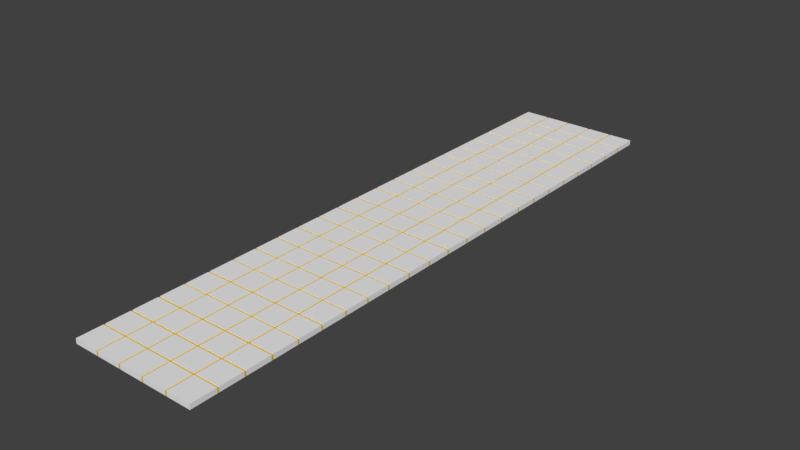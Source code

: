 # Source: DECKE_08.blend  (saved by Blender 2.79.0; exported with 4.5.12 LTS)
import bpy
from mathutils import Matrix  # noqa: F401  (used for matrix-valued properties, if any)

bpy.ops.wm.read_factory_settings(use_empty=True)
scene = bpy.context.scene
scene.name = 'Scene'

# ---- collections
col_collection_7 = bpy.data.collections.new('Collection 7'); scene.collection.children.link(col_collection_7)

# ---- materials (node trees are filled in below, after node groups)
mat_material_009 = bpy.data.materials.new('Material.009')
mat_material_009.alpha_threshold = 0.0
mat_material_009.use_transparent_shadow = False
mat_material_009.diffuse_color = (0.855, 0.855, 0.855, 1.0)
mat_material_009.roughness = 0.5
mat_material_013 = bpy.data.materials.new('Material.013')
mat_material_013.alpha_threshold = 0.0
mat_material_013.use_transparent_shadow = False
mat_material_013.diffuse_color = (0.8, 0.5212, 0.02709, 1.0)
mat_material_013.roughness = 0.5

# ---- material node trees

# ---- world
world_world = bpy.data.worlds.new('World'); scene.world = world_world
world_world.color = (0.05088, 0.05088, 0.05088)
world_world.use_sun_shadow = False
world_world.sun_shadow_jitter_overblur = 0.0
world_world.cycles.sampling_method = 'MANUAL'

# ---- meshes
me_plane_032 = bpy.data.meshes.new('Plane.032')
me_plane_032.from_pydata([(-0.1314, 1.578, 0.0), (-0.4172, 1.304, 0.0), (-0.7217, -1.0, 0.0), (-0.436, -1.0, 0.0), (0.4212, -1.0, 0.0), (-0.436, 1.0, 0.0), (-1.0, 0.7254, 0.0), (-1.0, 0.4397, 0.0), (-1.0, 0.1539, 0.0), (-1.0, -0.1318, 0.0), (-1.0, -0.4175, 0.0), (-1.0, -0.7032, 0.0), (-0.4172, 1.018, 0.0), (-0.4172, 1.578, 0.0), (-0.7029, 1.304, 0.0), (-0.7029, 1.018, 0.0), (-0.7029, 1.578, 0.0), (-0.7217, -0.7032, 0.0), (-0.7217, -0.4175, 0.0), (-0.7217, -0.1318, 0.0), (-0.7217, 0.1539, 0.0), (-0.7217, 0.4397, 0.0), (-0.7217, 0.7254, 0.0), (-0.436, -0.7032, 0.0), (-0.436, -0.4175, 0.0), (-0.436, -0.1318, 0.0), (-0.436, 0.1539, 0.0), (-0.436, 0.4397, 0.0), (-0.436, 0.7254, 0.0), (-0.1502, -0.7032, 0.0), (-0.1502, -0.4175, 0.0), (-0.1502, -0.1318, 0.0), (-0.1502, 0.1539, 0.0), (-0.1502, 0.4397, 0.0), (-0.1502, 0.7254, 0.0), (0.1355, -0.7032, 0.0), (0.1355, -0.4175, 0.0), (0.1355, -0.1318, 0.0), (0.1355, 0.1539, 0.0), (0.1355, 0.4397, 0.0), (0.1355, 0.7254, 0.0), (0.4212, -0.7032, 0.0), (0.4212, -0.4175, 0.0), (0.4212, -0.1318, 0.0), (0.4212, 0.1539, 0.0), (0.4212, 0.4397, 0.0), (0.4212, 0.7254, 0.0), (-0.7029, -1.0, 0.0), (-0.7029, 1.0, 0.0), (-0.7029, -0.7032, 0.0), (-0.7029, -0.4175, 0.0), (-0.7029, -0.1318, 0.0), (-0.7029, 0.1539, 0.0), (-0.7029, 0.4397, 0.0), (-0.7029, 0.7254, 0.0), (-0.4172, 1.0, 0.0), (-0.4172, -0.7032, 0.0), (-0.4172, -0.4175, 0.0), (-0.4172, -0.1318, 0.0), (-0.4172, 0.1539, 0.0), (-0.4172, 0.4397, 0.0), (-0.4172, 0.7254, 0.0), (-0.1314, 1.0, 0.0), (-0.1314, -0.7032, 0.0), (-0.1314, -0.4175, 0.0), (-0.1314, -0.1318, 0.0), (-0.1314, 0.1539, 0.0), (-0.1314, 0.4397, 0.0), (-0.1314, 0.7254, 0.0), (0.1543, -1.0, 0.0), (0.1543, -0.7032, 0.0), (0.1543, -0.4175, 0.0), (0.1543, -0.1318, 0.0), (0.1543, 0.1539, 0.0), (0.1543, 0.4397, 0.0), (0.1543, 0.7254, 0.0), (-1.0, 0.7065, 0.0), (-0.7217, 0.7065, 0.0), (-0.436, 0.7065, 0.0), (-0.1502, 0.7065, 0.0), (0.1355, 0.7065, 0.0), (0.4212, 0.7065, 0.0), (-0.7029, 0.7065, 0.0), (-0.4172, 0.7065, 0.0), (-0.1314, 0.7065, 0.0), (0.1543, 0.7065, 0.0), (-1.0, 0.4209, 0.0), (-0.7217, 0.4209, 0.0), (-0.436, 0.4209, 0.0), (-0.1502, 0.4209, 0.0), (0.1355, 0.4209, 0.0), (0.4212, 0.4209, 0.0), (-0.7029, 0.4209, 0.0), (-0.4172, 0.4209, 0.0), (-0.1314, 0.4209, 0.0), (0.1543, 0.4209, 0.0), (-1.0, 0.1351, 0.0), (0.4212, 1.304, 0.0), (-0.7217, 0.1351, 0.0), (-0.436, 0.1351, 0.0), (-0.1502, 0.1351, 0.0), (0.1355, 0.1351, 0.0), (0.4212, 0.1351, 0.0), (-0.7029, 0.1351, 0.0), (-0.4172, 0.1351, 0.0), (-0.1314, 0.1351, 0.0), (0.1543, 0.1351, 0.0), (-1.0, -0.1506, 0.0), (-0.7217, -0.1506, 0.0), (-0.436, -0.1506, 0.0), (-0.1502, -0.1506, 0.0), (0.1355, -0.1506, 0.0), (0.4212, -0.1506, 0.0), (-0.7029, -0.1506, 0.0), (-0.4172, -0.1506, 0.0), (-0.1314, -0.1506, 0.0), (0.1543, -0.1506, 0.0), (-1.0, -0.4364, 0.0), (0.4212, 1.018, 0.0), (-0.7217, -0.4364, 0.0), (-0.436, -0.4364, 0.0), (-0.1502, -0.4364, 0.0), (0.1355, -0.4364, 0.0), (0.4212, -0.4364, 0.0), (-0.7029, -0.4364, 0.0), (-0.4172, -0.4364, 0.0), (-0.1314, -0.4364, 0.0), (0.1543, -0.4364, 0.0), (-1.0, -0.7218, 0.0), (0.1355, 1.304, 0.0), (-0.7217, -0.7218, 0.0), (-0.436, -0.7218, 0.0), (-0.1502, -0.7218, 0.0), (0.1355, -0.7218, 0.0), (0.4212, -0.7218, 0.0), (-0.7029, -0.7218, 0.0), (-0.4172, -0.7218, 0.0), (-0.1314, -0.7218, 0.0), (0.1543, -0.7218, 0.0), (-1.0, -0.7218, 0.005863), (-1.0, -1.0, 0.005863), (-0.7217, 1.0, 0.005863), (-1.0, 1.0, 0.005863), (-0.7217, -1.0, 0.005863), (-0.7029, -1.0, 0.005863), (-0.436, -1.0, 0.005863), (-0.4172, -1.0, 0.005863), (-0.1502, -1.0, 0.005863), (-0.1314, -1.0, 0.005863), (0.1355, -1.0, 0.005863), (0.1543, -1.0, 0.005863), (0.4212, -1.0, 0.005863), (-0.7217, 0.7254, 0.005863), (-0.436, 0.7254, 0.005863), (-0.436, 1.0, 0.005863), (-0.1502, 0.7254, 0.005863), (-0.1502, 1.0, 0.005863), (0.1355, 0.7254, 0.005863), (0.1355, 1.0, 0.005863), (0.4212, 0.7254, 0.005863), (0.4212, 1.0, 0.005863), (-1.0, 0.7254, 0.005863), (-1.0, 0.7065, 0.005863), (-1.0, 0.4397, 0.005863), (-1.0, 0.4209, 0.005863), (-1.0, 0.1539, 0.005863), (-1.0, 0.1351, 0.005863), (-1.0, -0.1318, 0.005863), (-1.0, -0.1506, 0.005863), (-1.0, -0.4175, 0.005863), (-1.0, -0.4364, 0.005863), (-1.0, -0.7032, 0.005863), (-0.7217, -0.7032, 0.005863), (-0.7217, -0.4175, 0.005863), (-0.7217, -0.1318, 0.005863), (-0.7217, 0.1539, 0.005863), (-0.7217, 0.4397, 0.005863), (-0.7029, 1.0, 0.005863), (-0.436, -0.7032, 0.005863), (-0.7029, -0.7032, 0.005863), (-0.436, -0.4175, 0.005863), (-0.7029, -0.4175, 0.005863), (-0.436, -0.1318, 0.005863), (-0.7029, -0.1318, 0.005863), (-0.436, 0.1539, 0.005863), (-0.7029, 0.1539, 0.005863), (-0.436, 0.4397, 0.005863), (-0.7029, 0.4397, 0.005863), (-0.7029, 0.7254, 0.005863), (-0.4172, 1.0, 0.005863), (-0.1502, -0.7032, 0.005863), (-0.4172, -0.7032, 0.005863), (-0.1502, -0.4175, 0.005863), (-0.4172, -0.4175, 0.005863), (-0.1502, -0.1318, 0.005863), (-0.4172, -0.1318, 0.005863), (-0.1502, 0.1539, 0.005863), (-0.4172, 0.1539, 0.005863), (-0.1502, 0.4397, 0.005863), (-0.4172, 0.4397, 0.005863), (-0.4172, 0.7254, 0.005863), (-0.1314, 1.0, 0.005863), (0.1355, -0.7032, 0.005863), (-0.1314, -0.7032, 0.005863), (0.1355, -0.4175, 0.005863), (-0.1314, -0.4175, 0.005863), (0.1355, -0.1318, 0.005863), (-0.1314, -0.1318, 0.005863), (0.1355, 0.1539, 0.005863), (-0.1314, 0.1539, 0.005863), (0.1355, 0.4397, 0.005863), (-0.1314, 0.4397, 0.005863), (-0.1314, 0.7254, 0.005863), (0.1543, 1.0, 0.005863), (0.4212, -0.7032, 0.005863), (0.1543, -0.7032, 0.005863), (0.4212, -0.4175, 0.005863), (0.1543, -0.4175, 0.005863), (0.4212, -0.1318, 0.005863), (0.1543, -0.1318, 0.005863), (0.4212, 0.1539, 0.005863), (0.1543, 0.1539, 0.005863), (0.4212, 0.4397, 0.005863), (0.1543, 0.4397, 0.005863), (0.1543, 0.7254, 0.005863), (-0.7217, 0.7065, 0.005863), (-0.436, 0.7065, 0.005863), (-0.1502, 0.7065, 0.005863), (0.1355, 0.7065, 0.005863), (0.4212, 0.7065, 0.005863), (-0.7029, 0.7065, 0.005863), (-0.4172, 0.7065, 0.005863), (-0.1314, 0.7065, 0.005863), (0.1543, 0.7065, 0.005863), (-0.7217, 0.4209, 0.005863), (-0.436, 0.4209, 0.005863), (-0.1502, 0.4209, 0.005863), (0.1355, 0.4209, 0.005863), (0.4212, 0.4209, 0.005863), (-0.7029, 0.4209, 0.005863), (-0.4172, 0.4209, 0.005863), (-0.1314, 0.4209, 0.005863), (0.1543, 0.4209, 0.005863), (-0.7217, 0.1351, 0.005863), (-0.436, 0.1351, 0.005863), (-0.1502, 0.1351, 0.005863), (0.1355, 0.1351, 0.005863), (0.4212, 0.1351, 0.005863), (-0.7029, 0.1351, 0.005863), (-0.4172, 0.1351, 0.005863), (-0.1314, 0.1351, 0.005863), (0.1543, 0.1351, 0.005863), (-0.7217, -0.1506, 0.005863), (-0.436, -0.1506, 0.005863), (-0.1502, -0.1506, 0.005863), (0.1355, -0.1506, 0.005863), (0.4212, -0.1506, 0.005863), (-0.7029, -0.1506, 0.005863), (-0.4172, -0.1506, 0.005863), (-0.1314, -0.1506, 0.005863), (0.1543, -0.1506, 0.005863), (-0.7217, -0.4364, 0.005863), (-0.436, -0.4364, 0.005863), (-0.1502, -0.4364, 0.005863), (0.1355, -0.4364, 0.005863), (0.4212, -0.4364, 0.005863), (-0.7029, -0.4364, 0.005863), (-0.4172, -0.4364, 0.005863), (-0.1314, -0.4364, 0.005863), (0.1543, -0.4364, 0.005863), (-0.7217, -0.7218, 0.005863), (-0.436, -0.7218, 0.005863), (-0.1502, -0.7218, 0.005863), (0.1355, -0.7218, 0.005863), (0.4212, -0.7218, 0.005863), (-0.7029, -0.7218, 0.005863), (-0.4172, -0.7218, 0.005863), (-0.1314, -0.7218, 0.005863), (0.1543, -0.7218, 0.005863), (-1.0, -1.0, -0.04841), (0.1355, 1.018, 0.0), (0.4212, -1.0, -0.04841), (-1.0, 0.7254, -0.04841), (-1.0, 0.4397, -0.04841), (-1.0, 0.1539, -0.04841), (-1.0, -0.1318, -0.04841), (-1.0, -0.4175, -0.04841), (-1.0, -0.7032, -0.04841), (-0.436, 1.018, 0.0), (-0.7217, 1.304, 0.0), (-0.7217, 1.018, 0.0), (-1.0, 1.018, 0.0), (-1.0, 1.304, 0.0), (-0.7217, 1.578, 0.0), (-1.0, 0.7065, -0.04841), (-0.436, 1.578, 0.0), (-1.0, 0.4209, -0.04841), (-0.1502, 1.578, 0.0), (-1.0, 0.1351, -0.04841), (0.1355, 1.578, 0.0), (-1.0, -0.1506, -0.04841), (0.4212, 1.578, 0.0), (-1.0, -0.4364, -0.04841), (-1.0, -0.7218, -0.04841), (-1.0, 1.578, 0.0), (-0.1502, 1.304, 0.0), (-0.1502, 1.018, 0.0), (-0.436, 1.304, 0.0), (0.4212, 1.0, -0.04841), (0.4212, 1.285, -0.04841), (0.4212, -0.7218, -0.04841), (0.4212, -0.4364, -0.04841), (-0.1314, 1.018, 0.0), (-0.1314, 1.304, 0.0), (0.1543, 1.578, 0.0), (0.1543, 1.018, 0.0), (0.1543, 1.304, 0.0), (-1.0, 1.285, 0.0), (-0.7217, 1.285, 0.0), (-0.436, 1.285, 0.0), (-0.1502, 1.285, 0.0), (0.1355, 1.285, 0.0), (0.4212, 1.285, 0.0), (-0.7029, 1.285, 0.0), (-0.4172, 1.285, 0.0), (-0.1314, 1.285, 0.0), (0.1543, 1.285, 0.0), (-1.0, 1.0, 0.0), (-0.7217, 1.0, 0.0), (-0.1502, 1.0, 0.0), (0.1355, 1.0, 0.0), (0.4212, 1.0, 0.0), (0.1543, 1.0, 0.0), (-0.7217, 1.578, 0.005863), (-1.0, 1.578, 0.005863), (-0.7217, 1.304, 0.005863), (-0.436, 1.304, 0.005863), (-0.436, 1.578, 0.005863), (-0.1502, 1.304, 0.005863), (-0.1502, 1.578, 0.005863), (0.1355, 1.304, 0.005863), (0.1355, 1.578, 0.005863), (0.4212, 1.304, 0.005863), (0.4212, 1.578, 0.005863), (-1.0, 1.304, 0.005863), (-1.0, 1.285, 0.005863), (-1.0, 1.018, 0.005863), (-0.7217, 1.018, 0.005863), (-0.7029, 1.578, 0.005863), (-0.436, 1.018, 0.005863), (-0.7029, 1.018, 0.005863), (-0.7029, 1.304, 0.005863), (-0.4172, 1.578, 0.005863), (-0.1502, 1.018, 0.005863), (-0.4172, 1.018, 0.005863), (-0.4172, 1.304, 0.005863), (-0.1314, 1.578, 0.005863), (0.1355, 1.018, 0.005863), (-0.1314, 1.018, 0.005863), (-0.1314, 1.304, 0.005863), (0.1543, 1.578, 0.005863), (0.4212, 1.018, 0.005863), (0.1543, 1.018, 0.005863), (0.1543, 1.304, 0.005863), (-0.7217, 1.285, 0.005863), (-0.436, 1.285, 0.005863), (-0.1502, 1.285, 0.005863), (0.1355, 1.285, 0.005863), (0.4212, 1.285, 0.005863), (-0.7029, 1.285, 0.005863), (-0.4172, 1.285, 0.005863), (-0.1314, 1.285, 0.005863), (0.1543, 1.285, 0.005863), (-1.0, 1.578, -0.04841), (0.4212, 1.018, -0.04841), (0.4212, 1.578, -0.04841), (0.1355, 1.578, -0.04841), (-0.1502, 1.578, -0.04841), (-0.436, 1.578, -0.04841), (-0.7217, 1.578, -0.04841), (-1.0, 1.304, -0.04841), (-1.0, 1.018, -0.04841), (-0.7029, 1.578, -0.04841), (-0.4172, 1.578, -0.04841), (-0.1314, 1.578, -0.04841), (0.1543, 1.578, -0.04841), (0.4212, -0.1506, -0.04841), (0.4212, 0.1351, -0.04841), (-1.0, 1.285, -0.04841), (-1.0, 1.0, -0.04841), (0.4212, 1.304, -0.04841), (0.4212, 0.4209, -0.04841), (0.4212, 0.7065, -0.04841), (0.4212, 0.7254, -0.04841), (0.4212, 0.4397, -0.04841), (0.4212, 0.1539, -0.04841), (0.4212, -0.1318, -0.04841), (0.4212, -0.4175, -0.04841), (0.4212, -0.7032, -0.04841), (-1.0, -1.584, 0.0), (-0.7217, -1.584, 0.0), (-0.436, -1.584, 0.0), (-0.1502, -1.584, 0.0), (0.4212, -1.584, 0.0), (-1.0, -1.0, 0.0), (-1.0, -1.287, 0.0), (-0.7217, -1.287, 0.0), (-0.436, -1.287, 0.0), (-0.1502, -1.287, 0.0), (-0.1502, -1.0, 0.0), (0.1355, -1.287, 0.0), (0.1355, -1.0, 0.0), (0.4212, -1.287, 0.0), (-0.7029, -1.584, 0.0), (-0.7029, -1.287, 0.0), (-0.4172, -1.584, 0.0), (-0.4172, -1.287, 0.0), (-0.4172, -1.0, 0.0), (-0.1314, -1.287, 0.0), (-0.1314, -1.0, 0.0), (0.1543, -1.584, 0.0), (0.1543, -1.287, 0.0), (-1.0, -1.02, 0.0), (-0.7217, -1.02, 0.0), (-0.436, -1.02, 0.0), (-0.1502, -1.02, 0.0), (0.1355, -1.02, 0.0), (0.4212, -1.02, 0.0), (-0.7029, -1.02, 0.0), (-0.4172, -1.02, 0.0), (-0.1314, -1.02, 0.0), (0.1543, -1.02, 0.0), (-1.0, -1.306, 0.0), (-0.7217, -1.306, 0.0), (-0.436, -1.306, 0.0), (-0.1502, -1.306, 0.0), (0.1355, -1.306, 0.0), (0.4212, -1.306, 0.0), (-0.7029, -1.306, 0.0), (-0.4172, -1.306, 0.0), (-0.1314, -1.306, 0.0), (0.1543, -1.306, 0.0), (-1.0, -1.306, 0.005863), (-1.0, -1.584, 0.005863), (-0.7217, -1.584, 0.005863), (-0.7029, -1.584, 0.005863), (-0.436, -1.584, 0.005863), (-0.4172, -1.584, 0.005863), (0.1355, -1.584, 0.005863), (0.1543, -1.584, 0.005863), (0.4212, -1.584, 0.005863), (-1.0, -1.02, 0.005863), (-1.0, -1.287, 0.005863), (-0.7217, -1.287, 0.005863), (-0.436, -1.287, 0.005863), (-0.7029, -1.287, 0.005863), (-0.1502, -1.287, 0.005863), (-0.4172, -1.287, 0.005863), (0.1355, -1.287, 0.005863), (-0.1314, -1.287, 0.005863), (0.4212, -1.287, 0.005863), (0.1543, -1.287, 0.005863), (-0.7217, -1.02, 0.005863), (-0.436, -1.02, 0.005863), (-0.1502, -1.02, 0.005863), (0.1355, -1.02, 0.005863), (0.4212, -1.02, 0.005863), (-0.7029, -1.02, 0.005863), (-0.4172, -1.02, 0.005863), (-0.1314, -1.02, 0.005863), (0.1543, -1.02, 0.005863), (-0.7217, -1.306, 0.005863), (-0.436, -1.306, 0.005863), (-0.1502, -1.306, 0.005863), (0.1355, -1.306, 0.005863), (0.4212, -1.306, 0.005863), (-0.7029, -1.306, 0.005863), (-0.4172, -1.306, 0.005863), (-0.1314, -1.306, 0.005863), (0.1543, -1.306, 0.005863), (-1.0, -1.584, -0.04841), (-1.0, -1.287, -0.04841), (-1.0, -1.02, -0.04841), (-1.0, -1.306, -0.04841), (0.4212, -1.306, -0.04841), (0.4212, -1.02, -0.04841), (0.4212, -1.287, -0.04841), (-0.7217, -1.882, 0.0), (-0.436, -1.882, 0.0), (0.4212, -1.882, 0.0), (0.1355, -1.584, 0.0), (-0.7029, -1.882, 0.0), (-0.1314, -1.584, 0.0), (0.1543, -1.882, 0.0), (-1.0, -1.604, 0.0), (-0.7217, -1.604, 0.0), (-0.436, -1.604, 0.0), (-0.1502, -1.604, 0.0), (0.1355, -1.604, 0.0), (0.4212, -1.604, 0.0), (-0.7029, -1.604, 0.0), (-0.4172, -1.604, 0.0), (-0.1314, -1.604, 0.0), (0.1543, -1.604, 0.0), (-1.0, -1.604, 0.005863), (-1.0, -1.882, 0.005863), (-0.7217, -1.882, 0.005863), (-0.7029, -1.882, 0.005863), (-0.436, -1.882, 0.005863), (-0.4172, -1.882, 0.005863), (-0.1502, -1.882, 0.005863), (-0.1314, -1.882, 0.005863), (0.1355, -1.882, 0.005863), (0.1543, -1.882, 0.005863), (0.4212, -1.882, 0.005863), (-0.1502, -1.584, 0.005863), (-0.1314, -1.584, 0.005863), (-0.7217, -1.604, 0.005863), (-0.436, -1.604, 0.005863), (-0.1502, -1.604, 0.005863), (0.1355, -1.604, 0.005863), (0.4212, -1.604, 0.005863), (-0.7029, -1.604, 0.005863), (-0.4172, -1.604, 0.005863), (-0.1314, -1.604, 0.005863), (0.1543, -1.604, 0.005863), (-1.0, -1.882, -0.04841), (0.4212, -1.882, -0.04841), (-1.0, -1.604, -0.04841), (0.4212, -1.604, -0.04841), (0.4212, -1.584, -0.04841), (-1.0, -2.466, 0.0), (-0.7217, -2.466, 0.0), (-0.436, -2.466, 0.0), (-0.1502, -2.466, 0.0), (0.1355, -2.466, 0.0), (0.4212, -2.466, 0.0), (-1.0, -1.882, 0.0), (-1.0, -2.169, 0.0), (-0.7217, -2.169, 0.0), (-0.436, -2.169, 0.0), (-0.1502, -2.169, 0.0), (-0.1502, -1.882, 0.0), (0.1355, -2.169, 0.0), (0.1355, -1.882, 0.0), (0.4212, -2.169, 0.0), (-0.7029, -2.466, 0.0), (-0.7029, -2.169, 0.0), (-0.4172, -2.466, 0.0), (-0.4172, -2.169, 0.0), (-0.4172, -1.882, 0.0), (-0.1314, -2.466, 0.0), (-0.1314, -2.169, 0.0), (-0.1314, -1.882, 0.0), (0.1543, -2.466, 0.0), (0.1543, -2.169, 0.0), (-1.0, -1.903, 0.0), (-0.7217, -1.903, 0.0), (-0.436, -1.903, 0.0), (-0.1502, -1.903, 0.0), (0.1355, -1.903, 0.0), (0.4212, -1.903, 0.0), (-0.7029, -1.903, 0.0), (-0.4172, -1.903, 0.0), (-0.1314, -1.903, 0.0), (0.1543, -1.903, 0.0), (-1.0, -2.188, 0.0), (-0.7217, -2.188, 0.0), (-0.436, -2.188, 0.0), (-0.1502, -2.188, 0.0), (0.1355, -2.188, 0.0), (0.4212, -2.188, 0.0), (-0.7029, -2.188, 0.0), (-0.4172, -2.188, 0.0), (-0.1314, -2.188, 0.0), (0.1543, -2.188, 0.0), (-1.0, -2.188, 0.005863), (-1.0, -2.466, 0.005863), (-0.7217, -2.466, 0.005863), (-0.7029, -2.466, 0.005863), (-0.436, -2.466, 0.005863), (-0.4172, -2.466, 0.005863), (-0.1502, -2.466, 0.005863), (-0.1314, -2.466, 0.005863), (0.1355, -2.466, 0.005863), (0.1543, -2.466, 0.005863), (0.4212, -2.466, 0.005863), (-1.0, -1.903, 0.005863), (-1.0, -2.169, 0.005863), (-0.7217, -2.169, 0.005863), (-0.436, -2.169, 0.005863), (-0.7029, -2.169, 0.005863), (-0.1502, -2.169, 0.005863), (-0.4172, -2.169, 0.005863), (0.1355, -2.169, 0.005863), (-0.1314, -2.169, 0.005863), (0.4212, -2.169, 0.005863), (0.1543, -2.169, 0.005863), (-0.7217, -1.903, 0.005863), (-0.436, -1.903, 0.005863), (-0.1502, -1.903, 0.005863), (0.1355, -1.903, 0.005863), (0.4212, -1.903, 0.005863), (-0.7029, -1.903, 0.005863), (-0.4172, -1.903, 0.005863), (-0.1314, -1.903, 0.005863), (0.1543, -1.903, 0.005863), (-0.7217, -2.188, 0.005863), (-0.436, -2.188, 0.005863), (-0.1502, -2.188, 0.005863), (0.1355, -2.188, 0.005863), (0.4212, -2.188, 0.005863), (-0.7029, -2.188, 0.005863), (-0.4172, -2.188, 0.005863), (-0.1314, -2.188, 0.005863), (0.1543, -2.188, 0.005863), (-1.0, -2.466, -0.04841), (0.4212, -2.466, -0.04841), (-1.0, -2.169, -0.04841), (-1.0, -1.903, -0.04841), (-1.0, -2.188, -0.04841), (0.4212, -2.188, -0.04841), (0.4212, -1.903, -0.04841), (0.4212, -2.169, -0.04841), (-0.7217, -3.621, 0.0), (-0.436, -3.621, 0.0), (0.4212, -3.621, 0.0), (-1.0, -2.752, 0.0), (-1.0, -3.038, 0.0), (-1.0, -3.324, 0.0), (-0.7217, -3.324, 0.0), (-0.7217, -3.038, 0.0), (-0.7217, -2.752, 0.0), (-0.436, -3.324, 0.0), (-0.436, -3.038, 0.0), (-0.436, -2.752, 0.0), (-0.436, -2.467, 0.0), (-0.1502, -3.324, 0.0), (-0.1502, -3.038, 0.0), (-0.1502, -2.752, 0.0), (0.1355, -3.324, 0.0), (0.1355, -3.038, 0.0), (0.1355, -2.752, 0.0), (0.4212, -3.324, 0.0), (0.4212, -3.038, 0.0), (0.4212, -2.752, 0.0), (-0.7029, -3.621, 0.0), (-0.7029, -3.324, 0.0), (-0.7029, -3.038, 0.0), (-0.7029, -2.752, 0.0), (-0.4172, -3.324, 0.0), (-0.4172, -3.038, 0.0), (-0.4172, -2.752, 0.0), (-0.1314, -3.324, 0.0), (-0.1314, -3.038, 0.0), (-0.1314, -2.752, 0.0), (0.1543, -3.621, 0.0), (0.1543, -3.324, 0.0), (0.1543, -3.038, 0.0), (0.1543, -2.752, 0.0), (-1.0, -2.486, 0.0), (-0.7217, -2.486, 0.0), (-0.436, -2.486, 0.0), (-0.1502, -2.486, 0.0), (0.1355, -2.486, 0.0), (0.4212, -2.486, 0.0), (-0.7029, -2.486, 0.0), (-0.4172, -2.486, 0.0), (-0.1314, -2.486, 0.0), (0.1543, -2.486, 0.0), (-1.0, -2.771, 0.0), (-0.7217, -2.771, 0.0), (-0.436, -2.771, 0.0), (-0.1502, -2.771, 0.0), (0.1355, -2.771, 0.0), (0.4212, -2.771, 0.0), (-0.7029, -2.771, 0.0), (-0.4172, -2.771, 0.0), (-0.1314, -2.771, 0.0), (0.1543, -2.771, 0.0), (-1.0, -3.057, 0.0), (-0.7217, -3.057, 0.0), (-0.436, -3.057, 0.0), (-0.1502, -3.057, 0.0), (0.1355, -3.057, 0.0), (0.4212, -3.057, 0.0), (-0.7029, -3.057, 0.0), (-0.4172, -3.057, 0.0), (-0.1314, -3.057, 0.0), (0.1543, -3.057, 0.0), (-1.0, -3.342, 0.0), (-0.7217, -3.342, 0.0), (-0.436, -3.342, 0.0), (-0.1502, -3.342, 0.0), (0.1355, -3.342, 0.0), (0.4212, -3.342, 0.0), (-0.7029, -3.342, 0.0), (-0.4172, -3.342, 0.0), (-0.1314, -3.342, 0.0), (0.1543, -3.342, 0.0), (-1.0, -3.342, 0.005863), (-1.0, -3.621, 0.005863), (-0.7217, -3.621, 0.005863), (-0.7029, -3.621, 0.005863), (-0.436, -3.621, 0.005863), (-0.4172, -3.621, 0.005863), (-0.1502, -3.621, 0.005863), (-0.1314, -3.621, 0.005863), (0.1355, -3.621, 0.005863), (0.1543, -3.621, 0.005863), (0.4212, -3.621, 0.005863), (-1.0, -2.486, 0.005863), (-1.0, -2.752, 0.005863), (-1.0, -2.771, 0.005863), (-1.0, -3.038, 0.005863), (-1.0, -3.057, 0.005863), (-1.0, -3.324, 0.005863), (-0.7217, -3.324, 0.005863), (-0.7217, -3.038, 0.005863), (-0.7217, -2.752, 0.005863), (-0.436, -3.324, 0.005863), (-0.7029, -3.324, 0.005863), (-0.436, -3.038, 0.005863), (-0.7029, -3.038, 0.005863), (-0.436, -2.752, 0.005863), (-0.7029, -2.752, 0.005863), (-0.1502, -3.324, 0.005863), (-0.4172, -3.324, 0.005863), (-0.1502, -3.038, 0.005863), (-0.4172, -3.038, 0.005863), (-0.1502, -2.752, 0.005863), (-0.4172, -2.752, 0.005863), (0.1355, -3.324, 0.005863), (-0.1314, -3.324, 0.005863), (0.1355, -3.038, 0.005863), (-0.1314, -3.038, 0.005863), (0.1355, -2.752, 0.005863), (-0.1314, -2.752, 0.005863), (0.4212, -3.324, 0.005863), (0.1543, -3.324, 0.005863), (0.4212, -3.038, 0.005863), (0.1543, -3.038, 0.005863), (0.4212, -2.752, 0.005863), (0.1543, -2.752, 0.005863), (-0.7217, -2.486, 0.005863), (-0.436, -2.486, 0.005863), (-0.1502, -2.486, 0.005863), (0.1355, -2.486, 0.005863), (0.4212, -2.486, 0.005863), (-0.7029, -2.486, 0.005863), (-0.4172, -2.486, 0.005863), (-0.1314, -2.486, 0.005863), (0.1543, -2.486, 0.005863), (-0.7217, -2.771, 0.005863), (-0.436, -2.771, 0.005863), (-0.1502, -2.771, 0.005863), (0.1355, -2.771, 0.005863), (0.4212, -2.771, 0.005863), (-0.7029, -2.771, 0.005863), (-0.4172, -2.771, 0.005863), (-0.1314, -2.771, 0.005863), (0.1543, -2.771, 0.005863), (-0.7217, -3.057, 0.005863), (-0.436, -3.057, 0.005863), (-0.1502, -3.057, 0.005863), (0.1355, -3.057, 0.005863), (0.4212, -3.057, 0.005863), (-0.7029, -3.057, 0.005863), (-0.4172, -3.057, 0.005863), (-0.1314, -3.057, 0.005863), (0.1543, -3.057, 0.005863), (-0.7217, -3.342, 0.005863), (-0.436, -3.342, 0.005863), (-0.1502, -3.342, 0.005863), (0.1355, -3.342, 0.005863), (0.4212, -3.342, 0.005863), (-0.7029, -3.342, 0.005863), (-0.4172, -3.342, 0.005863), (-0.1314, -3.342, 0.005863), (0.1543, -3.342, 0.005863), (-1.0, -3.621, -0.04841), (0.4212, -3.621, -0.04841), (-1.0, -2.752, -0.04841), (-1.0, -3.038, -0.04841), (-1.0, -3.324, -0.04841), (-1.0, -2.486, -0.04841), (-1.0, -2.771, -0.04841), (-1.0, -3.057, -0.04841), (-1.0, -3.342, -0.04841), (0.4212, -3.342, -0.04841), (0.4212, -3.057, -0.04841), (0.4212, -2.771, -0.04841), (0.4212, -2.486, -0.04841), (0.4212, -2.752, -0.04841), (0.4212, -3.038, -0.04841), (0.4212, -3.324, -0.04841), (-1.0, -4.204, 0.0), (-0.7217, -4.204, 0.0), (-0.436, -4.204, 0.0), (-0.1502, -4.204, 0.0), (0.4212, -4.204, 0.0), (-1.0, -3.621, 0.0), (-1.0, -3.908, 0.0), (-0.7217, -3.908, 0.0), (-0.436, -3.908, 0.0), (-0.1502, -3.908, 0.0), (-0.1502, -3.621, 0.0), (0.1355, -3.908, 0.0), (0.1355, -3.621, 0.0), (0.4212, -3.908, 0.0), (-0.7029, -4.204, 0.0), (-0.7029, -3.908, 0.0), (-0.4172, -4.204, 0.0), (-0.4172, -3.908, 0.0), (-0.4172, -3.621, 0.0), (-0.1314, -3.908, 0.0), (-0.1314, -3.621, 0.0), (0.1543, -4.204, 0.0), (0.1543, -3.908, 0.0), (-1.0, -3.641, 0.0), (-0.7217, -3.641, 0.0), (-0.436, -3.641, 0.0), (-0.1502, -3.641, 0.0), (0.1355, -3.641, 0.0), (0.4212, -3.641, 0.0), (-0.7029, -3.641, 0.0), (-0.4172, -3.641, 0.0), (-0.1314, -3.641, 0.0), (0.1543, -3.641, 0.0), (-1.0, -3.926, 0.0), (-0.7217, -3.926, 0.0), (-0.436, -3.926, 0.0), (-0.1502, -3.926, 0.0), (0.1355, -3.926, 0.0), (0.4212, -3.926, 0.0), (-0.7029, -3.926, 0.0), (-0.4172, -3.926, 0.0), (-0.1314, -3.926, 0.0), (0.1543, -3.926, 0.0), (-1.0, -3.926, 0.005863), (-1.0, -4.204, 0.005863), (-0.7217, -4.204, 0.005863), (-0.7029, -4.204, 0.005863), (-0.436, -4.204, 0.005863), (-0.4172, -4.204, 0.005863), (0.1355, -4.204, 0.005863), (0.1543, -4.204, 0.005863), (0.4212, -4.204, 0.005863), (-1.0, -3.641, 0.005863), (-1.0, -3.908, 0.005863), (-0.7217, -3.908, 0.005863), (-0.436, -3.908, 0.005863), (-0.7029, -3.908, 0.005863), (-0.1502, -3.908, 0.005863), (-0.4172, -3.908, 0.005863), (0.1355, -3.908, 0.005863), (-0.1314, -3.908, 0.005863), (0.4212, -3.908, 0.005863), (0.1543, -3.908, 0.005863), (-0.7217, -3.641, 0.005863), (-0.436, -3.641, 0.005863), (-0.1502, -3.641, 0.005863), (0.1355, -3.641, 0.005863), (0.4212, -3.641, 0.005863), (-0.7029, -3.641, 0.005863), (-0.4172, -3.641, 0.005863), (-0.1314, -3.641, 0.005863), (0.1543, -3.641, 0.005863), (-0.7217, -3.926, 0.005863), (-0.436, -3.926, 0.005863), (-0.1502, -3.926, 0.005863), (0.1355, -3.926, 0.005863), (0.4212, -3.926, 0.005863), (-0.7029, -3.926, 0.005863), (-0.4172, -3.926, 0.005863), (-0.1314, -3.926, 0.005863), (0.1543, -3.926, 0.005863), (-1.0, -4.204, -0.04841), (-1.0, -3.908, -0.04841), (-1.0, -3.641, -0.04841), (-1.0, -3.926, -0.04841), (0.4212, -3.926, -0.04841), (0.4212, -3.641, -0.04841), (0.4212, -3.908, -0.04841), (-0.7217, -4.503, 0.0), (-0.436, -4.503, 0.0), (0.4212, -4.503, 0.0), (0.1355, -4.204, 0.0), (-0.7029, -4.503, 0.0), (-0.1314, -4.204, 0.0), (0.1543, -4.503, 0.0), (-1.0, -4.225, 0.0), (-0.7217, -4.225, 0.0), (-0.436, -4.225, 0.0), (-0.1502, -4.225, 0.0), (0.1355, -4.225, 0.0), (0.4212, -4.225, 0.0), (-0.7029, -4.225, 0.0), (-0.4172, -4.225, 0.0), (-0.1314, -4.225, 0.0), (0.1543, -4.225, 0.0), (-1.0, -4.225, 0.005863), (-1.0, -4.503, 0.005863), (-0.7217, -4.503, 0.005863), (-0.7029, -4.503, 0.005863), (-0.436, -4.503, 0.005863), (-0.4172, -4.503, 0.005863), (-0.1502, -4.503, 0.005863), (-0.1314, -4.503, 0.005863), (0.1355, -4.503, 0.005863), (0.1543, -4.503, 0.005863), (0.4212, -4.503, 0.005863), (-0.1502, -4.204, 0.005863), (-0.1314, -4.204, 0.005863), (-0.7217, -4.225, 0.005863), (-0.436, -4.225, 0.005863), (-0.1502, -4.225, 0.005863), (0.1355, -4.225, 0.005863), (0.4212, -4.225, 0.005863), (-0.7029, -4.225, 0.005863), (-0.4172, -4.225, 0.005863), (-0.1314, -4.225, 0.005863), (0.1543, -4.225, 0.005863), (-1.0, -4.503, -0.04841), (0.4212, -4.503, -0.04841), (-1.0, -4.225, -0.04841), (0.4212, -4.225, -0.04841), (0.4212, -4.204, -0.04841), (-1.0, -5.087, 0.0), (-0.7217, -5.087, 0.0), (-0.436, -5.087, 0.0), (-0.1502, -5.087, 0.0), (0.1355, -5.087, 0.0), (0.4212, -5.087, 0.0), (-1.0, -4.503, 0.0), (-1.0, -4.79, 0.0), (-0.7217, -4.79, 0.0), (-0.436, -4.79, 0.0), (-0.1502, -4.79, 0.0), (-0.1502, -4.503, 0.0), (0.1355, -4.79, 0.0), (0.1355, -4.503, 0.0), (0.4212, -4.79, 0.0), (-0.7029, -5.087, 0.0), (-0.7029, -4.79, 0.0), (-0.4172, -5.087, 0.0), (-0.4172, -4.79, 0.0), (-0.4172, -4.503, 0.0), (-0.1314, -5.087, 0.0), (-0.1314, -4.79, 0.0), (-0.1314, -4.503, 0.0), (0.1543, -5.087, 0.0), (0.1543, -4.79, 0.0), (-1.0, -4.523, 0.0), (-0.7217, -4.523, 0.0), (-0.436, -4.523, 0.0), (-0.1502, -4.523, 0.0), (0.1355, -4.523, 0.0), (0.4212, -4.523, 0.0), (-0.7029, -4.523, 0.0), (-0.4172, -4.523, 0.0), (-0.1314, -4.523, 0.0), (0.1543, -4.523, 0.0), (-1.0, -4.809, 0.0), (-0.7217, -4.809, 0.0), (-0.436, -4.809, 0.0), (-0.1502, -4.809, 0.0), (0.1355, -4.809, 0.0), (0.4212, -4.809, 0.0), (-0.7029, -4.809, 0.0), (-0.4172, -4.809, 0.0), (-0.1314, -4.809, 0.0), (0.1543, -4.809, 0.0), (-1.0, -4.809, 0.005863), (-1.0, -5.087, 0.005863), (-0.7217, -5.087, 0.005863), (-0.7029, -5.087, 0.005863), (-0.436, -5.087, 0.005863), (-0.4172, -5.087, 0.005863), (-0.1502, -5.087, 0.005863), (-0.1314, -5.087, 0.005863), (0.1355, -5.087, 0.005863), (0.1543, -5.087, 0.005863), (0.4212, -5.087, 0.005863), (-1.0, -4.523, 0.005863), (-1.0, -4.79, 0.005863), (-0.7217, -4.79, 0.005863), (-0.436, -4.79, 0.005863), (-0.7029, -4.79, 0.005863), (-0.1502, -4.79, 0.005863), (-0.4172, -4.79, 0.005863), (0.1355, -4.79, 0.005863), (-0.1314, -4.79, 0.005863), (0.4212, -4.79, 0.005863), (0.1543, -4.79, 0.005863), (-0.7217, -4.523, 0.005863), (-0.436, -4.523, 0.005863), (-0.1502, -4.523, 0.005863), (0.1355, -4.523, 0.005863), (0.4212, -4.523, 0.005863), (-0.7029, -4.523, 0.005863), (-0.4172, -4.523, 0.005863), (-0.1314, -4.523, 0.005863), (0.1543, -4.523, 0.005863), (-0.7217, -4.809, 0.005863), (-0.436, -4.809, 0.005863), (-0.1502, -4.809, 0.005863), (0.1355, -4.809, 0.005863), (0.4212, -4.809, 0.005863), (-0.7029, -4.809, 0.005863), (-0.4172, -4.809, 0.005863), (-0.1314, -4.809, 0.005863), (0.1543, -4.809, 0.005863), (-1.0, -5.087, -0.04841), (-0.7217, -5.087, -0.04841), (-0.436, -5.087, -0.04841), (-0.1502, -5.087, -0.04841), (0.1355, -5.087, -0.04841), (0.4212, -5.087, -0.04841), (-1.0, -4.79, -0.04841), (-0.7029, -5.087, -0.04841), (-0.4172, -5.087, -0.04841), (-0.1314, -5.087, -0.04841), (0.1543, -5.087, -0.04841), (-1.0, -4.523, -0.04841), (-1.0, -4.809, -0.04841), (0.4212, -4.809, -0.04841), (0.4212, -4.523, -0.04841), (0.4212, -4.79, -0.04841)], [], [(18, 108, 252, 173), (102, 106, 251, 247), (138, 134, 41, 70), (127, 123, 42, 71), (116, 112, 43, 72), (106, 102, 44, 73), (95, 91, 45, 74), (85, 81, 46, 75), (137, 133, 35, 63), (126, 122, 36, 64), (115, 111, 37, 65), (105, 101, 38, 66), (94, 90, 39, 67), (84, 80, 40, 68), (136, 132, 29, 56), (125, 121, 30, 57), (114, 110, 31, 58), (104, 100, 32, 59), (93, 89, 33, 60), (83, 79, 34, 61), (135, 131, 23, 49), (124, 120, 24, 50), (113, 109, 25, 51), (103, 99, 26, 52), (92, 88, 27, 53), (82, 78, 28, 54), (128, 130, 17, 11), (117, 119, 18, 10), (107, 108, 19, 9), (96, 98, 20, 8), (86, 87, 21, 7), (76, 77, 22, 6), (77, 82, 54, 22), (87, 92, 53, 21), (98, 103, 52, 20), (108, 113, 51, 19), (119, 124, 50, 18), (130, 135, 49, 17), (22, 54, 48, 328), (78, 83, 61, 28), (88, 93, 60, 27), (99, 104, 59, 26), (109, 114, 58, 25), (120, 125, 57, 24), (131, 136, 56, 23), (28, 61, 55, 5), (79, 84, 68, 34), (89, 94, 67, 33), (100, 105, 66, 32), (110, 115, 65, 31), (121, 126, 64, 30), (132, 137, 63, 29), (34, 68, 62, 329), (80, 85, 75, 40), (90, 95, 74, 39), (101, 106, 73, 38), (111, 116, 72, 37), (122, 127, 71, 36), (133, 138, 70, 35), (40, 75, 332, 330), (39, 74, 85, 80), (33, 67, 84, 79), (27, 60, 83, 78), (21, 53, 82, 77), (101, 105, 250, 246), (100, 104, 249, 245), (99, 103, 248, 244), (38, 73, 95, 90), (32, 66, 94, 89), (26, 59, 93, 88), (20, 52, 92, 87), (98, 96, 166, 243), (332, 75, 224, 213), (75, 46, 159, 224), (74, 45, 222, 223), (37, 72, 106, 101), (31, 65, 105, 100), (25, 58, 104, 99), (19, 51, 103, 98), (106, 72, 219, 251), (73, 44, 220, 221), (105, 65, 207, 250), (72, 43, 218, 219), (104, 58, 195, 249), (71, 42, 216, 217), (103, 51, 183, 248), (36, 71, 116, 111), (30, 64, 115, 110), (24, 57, 114, 109), (18, 50, 113, 108), (70, 41, 214, 215), (331, 332, 213, 160), (43, 102, 247, 218), (37, 101, 246, 206), (62, 68, 212, 201), (31, 100, 245, 194), (35, 70, 127, 122), (29, 63, 126, 121), (23, 56, 125, 120), (17, 49, 124, 119), (25, 99, 244, 182), (19, 98, 243, 174), (134, 138, 278, 274), (133, 137, 277, 273), (132, 136, 276, 272), (411, 69, 138, 133), (409, 419, 137, 132), (3, 417, 136, 131), (2, 47, 135, 130), (131, 135, 275, 271), (91, 95, 242, 238), (130, 128, 139, 270), (68, 40, 157, 212), (90, 94, 241, 237), (161, 152, 141, 142), (188, 153, 154, 177), (200, 155, 156, 189), (212, 157, 158, 201), (224, 159, 160, 213), (163, 176, 225, 162), (187, 186, 226, 230), (199, 198, 227, 231), (211, 210, 228, 232), (223, 222, 229, 233), (165, 175, 234, 164), (185, 184, 235, 239), (197, 196, 236, 240), (209, 208, 237, 241), (221, 220, 238, 242), (167, 174, 243, 166), (183, 182, 244, 248), (195, 194, 245, 249), (207, 206, 246, 250), (219, 218, 247, 251), (169, 173, 252, 168), (181, 180, 253, 257), (193, 192, 254, 258), (205, 204, 255, 259), (217, 216, 256, 260), (171, 172, 261, 170), (179, 178, 262, 266), (191, 190, 263, 267), (203, 202, 264, 268), (215, 214, 265, 269), (140, 143, 270, 139), (144, 145, 271, 275), (146, 147, 272, 276), (148, 149, 273, 277), (150, 151, 274, 278), (24, 109, 253, 180), (30, 110, 254, 192), (36, 111, 255, 204), (42, 112, 256, 216), (113, 50, 181, 257), (114, 57, 193, 258), (115, 64, 205, 259), (116, 71, 217, 260), (108, 107, 168, 252), (109, 113, 257, 253), (110, 114, 258, 254), (111, 115, 259, 255), (112, 116, 260, 256), (21, 77, 225, 176), (11, 17, 172, 171), (27, 78, 226, 186), (10, 18, 173, 169), (33, 79, 227, 198), (9, 19, 174, 167), (39, 80, 228, 210), (8, 20, 175, 165), (17, 119, 261, 172), (45, 81, 229, 222), (7, 21, 176, 163), (128, 404, 140, 139), (23, 120, 262, 178), (6, 22, 152, 161), (29, 121, 263, 190), (82, 53, 187, 230), (35, 122, 264, 202), (83, 60, 199, 231), (328, 327, 142, 141), (41, 123, 265, 214), (84, 67, 211, 232), (404, 2, 143, 140), (85, 74, 223, 233), (47, 3, 145, 144), (124, 49, 179, 266), (417, 409, 147, 146), (125, 56, 191, 267), (419, 411, 149, 148), (126, 63, 203, 268), (69, 4, 151, 150), (127, 70, 215, 269), (5, 48, 177, 154), (49, 23, 178, 179), (50, 24, 180, 181), (51, 25, 182, 183), (52, 26, 184, 185), (53, 27, 186, 187), (77, 76, 162, 225), (54, 28, 153, 188), (78, 82, 230, 226), (22, 328, 141, 152), (79, 83, 231, 227), (28, 5, 154, 153), (80, 84, 232, 228), (34, 329, 156, 155), (119, 117, 170, 261), (81, 85, 233, 229), (40, 330, 158, 157), (120, 124, 266, 262), (46, 331, 160, 159), (121, 125, 267, 263), (122, 126, 268, 264), (48, 54, 188, 177), (327, 6, 161, 142), (123, 127, 269, 265), (20, 87, 234, 175), (76, 7, 163, 162), (26, 88, 235, 184), (329, 55, 189, 156), (86, 8, 165, 164), (32, 89, 236, 196), (56, 29, 190, 191), (96, 9, 167, 166), (38, 90, 237, 208), (57, 30, 192, 193), (107, 10, 169, 168), (2, 130, 270, 143), (44, 91, 238, 220), (58, 31, 194, 195), (117, 11, 171, 170), (3, 131, 271, 145), (59, 32, 196, 197), (409, 132, 272, 147), (92, 52, 185, 239), (60, 33, 198, 199), (411, 133, 273, 149), (93, 59, 197, 240), (61, 34, 155, 200), (4, 134, 274, 151), (94, 66, 209, 241), (95, 73, 221, 242), (135, 47, 144, 275), (136, 417, 146, 276), (137, 419, 148, 277), (138, 69, 150, 278), (55, 61, 200, 189), (330, 62, 201, 158), (63, 35, 202, 203), (64, 36, 204, 205), (87, 86, 164, 234), (65, 37, 206, 207), (88, 92, 239, 235), (66, 38, 208, 209), (89, 93, 240, 236), (67, 39, 210, 211), (76, 6, 282, 294), (86, 7, 283, 296), (317, 318, 289, 292), (96, 8, 284, 298), (327, 328, 290, 291), (107, 9, 285, 300), (323, 319, 307, 14), (117, 10, 286, 302), (6, 327, 389, 282), (48, 5, 288, 15), (128, 11, 287, 303), (324, 320, 305, 1), (7, 76, 294, 283), (55, 329, 306, 12), (8, 86, 296, 284), (9, 96, 298, 285), (10, 107, 300, 286), (404, 128, 303, 279), (11, 117, 302, 287), (325, 321, 129, 313), (62, 330, 280, 312), (326, 322, 97, 316), (332, 331, 118, 315), (112, 42, 397, 386), (318, 323, 14, 289), (328, 48, 15, 290), (289, 14, 16, 293), (319, 324, 1, 307), (5, 55, 12, 288), (307, 1, 13, 295), (320, 325, 313, 305), (329, 62, 312, 306), (305, 313, 0, 297), (321, 326, 316, 129), (330, 332, 315, 280), (129, 316, 314, 299), (280, 315, 326, 321), (306, 312, 325, 320), (288, 12, 324, 319), (290, 15, 323, 318), (314, 316, 363, 360), (316, 97, 342, 363), (315, 118, 361, 362), (301, 314, 360, 343), (0, 313, 359, 356), (313, 129, 340, 359), (344, 335, 333, 334), (351, 336, 337, 348), (355, 338, 339, 352), (359, 340, 341, 356), (363, 342, 343, 360), (346, 347, 364, 345), (350, 349, 365, 369), (354, 353, 366, 370), (358, 357, 367, 371), (362, 361, 368, 372), (290, 318, 364, 347), (288, 319, 365, 349), (306, 320, 366, 353), (280, 321, 367, 357), (118, 322, 368, 361), (291, 290, 347, 346), (292, 289, 335, 344), (323, 15, 350, 369), (324, 12, 354, 370), (293, 304, 334, 333), (325, 312, 358, 371), (326, 315, 362, 372), (295, 16, 348, 337), (15, 288, 349, 350), (318, 317, 345, 364), (14, 307, 336, 351), (319, 323, 369, 365), (289, 293, 333, 335), (320, 324, 370, 366), (307, 295, 337, 336), (321, 325, 371, 367), (305, 297, 339, 338), (322, 326, 372, 368), (129, 299, 341, 340), (97, 301, 343, 342), (16, 14, 351, 348), (304, 292, 344, 334), (317, 291, 346, 345), (297, 13, 352, 339), (12, 306, 353, 354), (1, 305, 338, 355), (13, 1, 355, 352), (299, 0, 356, 341), (312, 280, 357, 358), (16, 295, 378, 382), (299, 314, 385, 376), (0, 299, 376, 384), (297, 0, 384, 377), (295, 13, 383, 378), (293, 16, 382, 379), (317, 292, 380, 388), (327, 291, 381, 389), (292, 304, 373, 380), (291, 317, 388, 381), (13, 297, 377, 383), (314, 301, 375, 385), (304, 293, 379, 373), (41, 134, 310, 398), (331, 46, 393, 308), (91, 44, 395, 391), (123, 41, 398, 311), (322, 118, 374, 309), (46, 81, 392, 393), (45, 91, 391, 394), (102, 43, 396, 387), (118, 331, 308, 374), (44, 102, 387, 395), (81, 45, 394, 392), (97, 322, 309, 390), (43, 112, 386, 396), (42, 123, 311, 397), (301, 97, 390, 375), (4, 281, 310, 134), (441, 437, 412, 421), (431, 427, 4, 69), (440, 436, 410, 418), (430, 426, 411, 419), (439, 435, 408, 416), (429, 425, 409, 417), (438, 434, 407, 414), (428, 424, 3, 47), (432, 433, 406, 405), (422, 423, 2, 404), (423, 428, 47, 2), (433, 438, 414, 406), (424, 429, 417, 3), (434, 439, 416, 407), (425, 430, 419, 409), (435, 440, 418, 408), (426, 431, 69, 411), (436, 441, 421, 410), (421, 412, 460, 461), (410, 421, 431, 426), (408, 418, 430, 425), (407, 416, 429, 424), (406, 414, 428, 423), (437, 441, 479, 475), (436, 440, 478, 474), (435, 439, 477, 473), (490, 420, 441, 436), (402, 492, 440, 435), (401, 415, 439, 434), (400, 413, 438, 433), (434, 438, 476, 472), (433, 432, 442, 471), (452, 453, 462, 451), (455, 454, 463, 467), (457, 456, 464, 468), (459, 458, 465, 469), (461, 460, 466, 470), (443, 444, 471, 442), (445, 446, 472, 476), (447, 515, 473, 477), (516, 448, 474, 478), (449, 450, 475, 479), (405, 406, 453, 452), (406, 423, 462, 453), (432, 399, 443, 442), (407, 424, 463, 454), (408, 425, 464, 456), (410, 426, 465, 458), (412, 427, 466, 460), (399, 400, 444, 443), (413, 401, 446, 445), (428, 414, 455, 467), (415, 402, 515, 447), (429, 416, 457, 468), (492, 490, 448, 516), (430, 418, 459, 469), (420, 403, 450, 449), (431, 421, 461, 470), (414, 407, 454, 455), (423, 422, 451, 462), (424, 428, 467, 463), (425, 429, 468, 464), (426, 430, 469, 465), (427, 431, 470, 466), (416, 408, 456, 457), (400, 433, 471, 444), (422, 405, 452, 451), (401, 434, 472, 446), (402, 435, 473, 515), (490, 436, 474, 448), (403, 437, 475, 450), (438, 413, 445, 476), (439, 415, 447, 477), (440, 492, 516, 478), (441, 420, 449, 479), (418, 410, 458, 459), (422, 404, 279, 482), (432, 405, 481, 483), (399, 432, 483, 480), (405, 422, 482, 481), (412, 437, 484, 486), (427, 412, 486, 485), (4, 427, 485, 281), (403, 530, 484, 437), (503, 499, 403, 420), (502, 498, 490, 492), (501, 497, 402, 415), (500, 496, 401, 413), (494, 495, 400, 399), (495, 500, 413, 400), (496, 501, 415, 401), (497, 502, 492, 402), (498, 503, 420, 490), (499, 503, 525, 521), (498, 502, 524, 520), (497, 501, 523, 519), (544, 493, 503, 498), (542, 553, 502, 497), (488, 550, 501, 496), (487, 491, 500, 495), (496, 500, 522, 518), (495, 494, 504, 517), (505, 506, 517, 504), (507, 508, 518, 522), (509, 510, 519, 523), (511, 512, 520, 524), (513, 514, 521, 525), (494, 537, 505, 504), (537, 487, 506, 505), (491, 488, 508, 507), (550, 542, 510, 509), (553, 544, 512, 511), (493, 489, 514, 513), (487, 495, 517, 506), (488, 496, 518, 508), (542, 497, 519, 510), (544, 498, 520, 512), (489, 499, 521, 514), (500, 491, 507, 522), (501, 550, 509, 523), (502, 553, 511, 524), (503, 493, 513, 525), (494, 399, 480, 528), (537, 494, 528, 526), (403, 499, 529, 530), (489, 527, 529, 499), (575, 571, 545, 555), (565, 561, 489, 493), (574, 570, 543, 552), (564, 560, 544, 553), (573, 569, 541, 549), (563, 559, 542, 550), (572, 568, 540, 547), (562, 558, 488, 491), (566, 567, 539, 538), (556, 557, 487, 537), (557, 562, 491, 487), (567, 572, 547, 539), (558, 563, 550, 488), (568, 573, 549, 540), (559, 564, 553, 542), (569, 574, 552, 541), (560, 565, 493, 544), (570, 575, 555, 543), (555, 545, 596, 597), (543, 555, 565, 560), (541, 552, 564, 559), (540, 549, 563, 558), (539, 547, 562, 557), (571, 575, 615, 611), (570, 574, 614, 610), (569, 573, 613, 609), (535, 554, 575, 570), (534, 551, 574, 569), (533, 548, 573, 568), (532, 546, 572, 567), (568, 572, 612, 608), (567, 566, 576, 607), (588, 589, 598, 587), (591, 590, 599, 603), (593, 592, 600, 604), (595, 594, 601, 605), (597, 596, 602, 606), (577, 578, 607, 576), (579, 580, 608, 612), (581, 582, 609, 613), (583, 584, 610, 614), (585, 586, 611, 615), (538, 539, 589, 588), (539, 557, 598, 589), (566, 531, 577, 576), (540, 558, 599, 590), (541, 559, 600, 592), (543, 560, 601, 594), (545, 561, 602, 596), (531, 532, 578, 577), (546, 533, 580, 579), (562, 547, 591, 603), (548, 534, 582, 581), (563, 549, 593, 604), (551, 535, 584, 583), (564, 552, 595, 605), (554, 536, 586, 585), (565, 555, 597, 606), (547, 540, 590, 591), (557, 556, 587, 598), (558, 562, 603, 599), (559, 563, 604, 600), (560, 564, 605, 601), (561, 565, 606, 602), (549, 541, 592, 593), (532, 567, 607, 578), (556, 538, 588, 587), (533, 568, 608, 580), (534, 569, 609, 582), (535, 570, 610, 584), (536, 571, 611, 586), (572, 546, 579, 612), (573, 548, 581, 613), (574, 551, 583, 614), (575, 554, 585, 615), (552, 543, 594, 595), (556, 537, 526, 619), (566, 538, 618, 620), (531, 566, 620, 616), (538, 556, 619, 618), (545, 571, 621, 623), (561, 545, 623, 622), (489, 561, 622, 527), (536, 617, 621, 571), (631, 671, 753, 718), (665, 669, 752, 748), (699, 695, 643, 657), (689, 685, 644, 658), (679, 675, 645, 659), (669, 665, 536, 554), (698, 694, 640, 653), (688, 684, 641, 654), (678, 674, 642, 655), (668, 664, 535, 551), (697, 693, 637, 650), (687, 683, 638, 651), (677, 673, 639, 652), (667, 663, 534, 548), (696, 692, 633, 647), (686, 682, 634, 648), (676, 672, 635, 649), (666, 662, 636, 546), (690, 691, 630, 629), (680, 681, 631, 628), (670, 671, 632, 627), (660, 661, 532, 531), (661, 666, 546, 532), (671, 676, 649, 632), (681, 686, 648, 631), (691, 696, 647, 630), (662, 667, 548, 636), (672, 677, 652, 635), (682, 687, 651, 634), (692, 697, 650, 633), (663, 668, 551, 534), (673, 678, 655, 639), (683, 688, 654, 638), (693, 698, 653, 637), (664, 669, 554, 535), (674, 679, 659, 642), (684, 689, 658, 641), (694, 699, 657, 640), (664, 668, 751, 747), (663, 667, 750, 746), (662, 666, 749, 745), (661, 660, 711, 744), (642, 659, 669, 664), (639, 655, 668, 663), (635, 652, 667, 662), (632, 649, 666, 661), (669, 659, 743, 752), (668, 655, 737, 751), (659, 645, 742, 743), (667, 652, 731, 750), (658, 644, 740, 741), (666, 649, 725, 749), (641, 658, 679, 674), (638, 654, 678, 673), (634, 651, 677, 672), (631, 648, 676, 671), (657, 643, 738, 739), (645, 665, 748, 742), (642, 664, 747, 736), (639, 663, 746, 730), (640, 657, 689, 684), (637, 653, 688, 683), (633, 650, 687, 682), (630, 647, 686, 681), (635, 662, 745, 724), (632, 661, 744, 719), (695, 699, 779, 775), (694, 698, 778, 774), (693, 697, 777, 773), (808, 656, 699, 694), (806, 816, 698, 693), (625, 814, 697, 692), (624, 646, 696, 691), (692, 696, 776, 772), (691, 690, 700, 771), (712, 719, 744, 711), (725, 724, 745, 749), (731, 730, 746, 750), (737, 736, 747, 751), (743, 742, 748, 752), (714, 718, 753, 713), (723, 722, 754, 758), (729, 728, 755, 759), (735, 734, 756, 760), (741, 740, 757, 761), (716, 717, 762, 715), (721, 720, 763, 767), (727, 726, 764, 768), (733, 732, 765, 769), (739, 738, 766, 770), (701, 702, 771, 700), (703, 704, 772, 776), (705, 706, 773, 777), (707, 708, 774, 778), (709, 710, 775, 779), (634, 672, 754, 722), (638, 673, 755, 728), (641, 674, 756, 734), (644, 675, 757, 740), (676, 648, 723, 758), (677, 651, 729, 759), (678, 654, 735, 760), (679, 658, 741, 761), (671, 670, 713, 753), (672, 676, 758, 754), (673, 677, 759, 755), (674, 678, 760, 756), (675, 679, 761, 757), (629, 630, 717, 716), (628, 631, 718, 714), (627, 632, 719, 712), (630, 681, 762, 717), (690, 801, 701, 700), (633, 682, 763, 720), (637, 683, 764, 726), (640, 684, 765, 732), (643, 685, 766, 738), (801, 624, 702, 701), (646, 625, 704, 703), (686, 647, 721, 767), (814, 806, 706, 705), (687, 650, 727, 768), (816, 808, 708, 707), (688, 653, 733, 769), (656, 626, 710, 709), (689, 657, 739, 770), (647, 633, 720, 721), (648, 634, 722, 723), (649, 635, 724, 725), (681, 680, 715, 762), (682, 686, 767, 763), (683, 687, 768, 764), (684, 688, 769, 765), (685, 689, 770, 766), (650, 637, 726, 727), (660, 627, 712, 711), (651, 638, 728, 729), (670, 628, 714, 713), (624, 691, 771, 702), (652, 639, 730, 731), (680, 629, 716, 715), (625, 692, 772, 704), (806, 693, 773, 706), (808, 694, 774, 708), (626, 695, 775, 710), (696, 646, 703, 776), (697, 814, 705, 777), (698, 816, 707, 778), (699, 656, 709, 779), (653, 640, 732, 733), (654, 641, 734, 735), (655, 642, 736, 737), (660, 531, 616, 785), (670, 627, 782, 786), (680, 628, 783, 787), (690, 629, 784, 788), (627, 660, 785, 782), (628, 670, 786, 783), (801, 690, 788, 780), (629, 680, 787, 784), (675, 644, 794, 791), (643, 695, 789, 795), (685, 643, 795, 790), (665, 645, 793, 792), (536, 665, 792, 617), (645, 675, 791, 793), (644, 685, 790, 794), (626, 781, 789, 695), (838, 834, 809, 818), (828, 824, 626, 656), (837, 833, 807, 815), (827, 823, 808, 816), (836, 832, 805, 813), (826, 822, 806, 814), (835, 831, 804, 811), (825, 821, 625, 646), (829, 830, 803, 802), (819, 820, 624, 801), (820, 825, 646, 624), (830, 835, 811, 803), (821, 826, 814, 625), (831, 836, 813, 804), (822, 827, 816, 806), (832, 837, 815, 805), (823, 828, 656, 808), (833, 838, 818, 807), (818, 809, 857, 858), (807, 818, 828, 823), (805, 815, 827, 822), (804, 813, 826, 821), (803, 811, 825, 820), (834, 838, 876, 872), (833, 837, 875, 871), (832, 836, 874, 870), (887, 817, 838, 833), (799, 889, 837, 832), (798, 812, 836, 831), (797, 810, 835, 830), (831, 835, 873, 869), (830, 829, 839, 868), (849, 850, 859, 848), (852, 851, 860, 864), (854, 853, 861, 865), (856, 855, 862, 866), (858, 857, 863, 867), (840, 841, 868, 839), (842, 843, 869, 873), (844, 912, 870, 874), (913, 845, 871, 875), (846, 847, 872, 876), (802, 803, 850, 849), (803, 820, 859, 850), (829, 796, 840, 839), (804, 821, 860, 851), (805, 822, 861, 853), (807, 823, 862, 855), (809, 824, 863, 857), (796, 797, 841, 840), (810, 798, 843, 842), (825, 811, 852, 864), (812, 799, 912, 844), (826, 813, 854, 865), (889, 887, 845, 913), (827, 815, 856, 866), (817, 800, 847, 846), (828, 818, 858, 867), (811, 804, 851, 852), (820, 819, 848, 859), (821, 825, 864, 860), (822, 826, 865, 861), (823, 827, 866, 862), (824, 828, 867, 863), (813, 805, 853, 854), (797, 830, 868, 841), (819, 802, 849, 848), (798, 831, 869, 843), (799, 832, 870, 912), (887, 833, 871, 845), (800, 834, 872, 847), (835, 810, 842, 873), (836, 812, 844, 874), (837, 889, 913, 875), (838, 817, 846, 876), (815, 807, 855, 856), (819, 801, 780, 879), (829, 802, 878, 880), (796, 829, 880, 877), (802, 819, 879, 878), (809, 834, 881, 883), (824, 809, 883, 882), (626, 824, 882, 781), (800, 927, 881, 834), (900, 896, 800, 817), (899, 895, 887, 889), (898, 894, 799, 812), (897, 893, 798, 810), (891, 892, 797, 796), (892, 897, 810, 797), (893, 898, 812, 798), (894, 899, 889, 799), (895, 900, 817, 887), (896, 900, 922, 918), (895, 899, 921, 917), (894, 898, 920, 916), (941, 890, 900, 895), (939, 950, 899, 894), (885, 947, 898, 893), (884, 888, 897, 892), (893, 897, 919, 915), (892, 891, 901, 914), (902, 903, 914, 901), (904, 905, 915, 919), (906, 907, 916, 920), (908, 909, 917, 921), (910, 911, 918, 922), (891, 934, 902, 901), (934, 884, 903, 902), (888, 885, 905, 904), (947, 939, 907, 906), (950, 941, 909, 908), (890, 886, 911, 910), (884, 892, 914, 903), (885, 893, 915, 905), (939, 894, 916, 907), (941, 895, 917, 909), (886, 896, 918, 911), (897, 888, 904, 919), (898, 947, 906, 920), (899, 950, 908, 921), (900, 890, 910, 922), (891, 796, 877, 925), (934, 891, 925, 923), (800, 896, 926, 927), (886, 924, 926, 896), (972, 968, 942, 952), (962, 958, 886, 890), (971, 967, 940, 949), (961, 957, 941, 950), (970, 966, 938, 946), (960, 956, 939, 947), (969, 965, 937, 944), (959, 955, 885, 888), (963, 964, 936, 935), (953, 954, 884, 934), (954, 959, 888, 884), (964, 969, 944, 936), (955, 960, 947, 885), (965, 970, 946, 937), (956, 961, 950, 939), (966, 971, 949, 938), (957, 962, 890, 941), (967, 972, 952, 940), (952, 942, 993, 994), (940, 952, 962, 957), (938, 949, 961, 956), (937, 946, 960, 955), (936, 944, 959, 954), (968, 972, 1012, 1008), (967, 971, 1011, 1007), (966, 970, 1010, 1006), (932, 951, 972, 967), (931, 948, 971, 966), (930, 945, 970, 965), (929, 943, 969, 964), (965, 969, 1009, 1005), (964, 963, 973, 1004), (985, 986, 995, 984), (988, 987, 996, 1000), (990, 989, 997, 1001), (992, 991, 998, 1002), (994, 993, 999, 1003), (974, 975, 1004, 973), (976, 977, 1005, 1009), (978, 979, 1006, 1010), (980, 981, 1007, 1011), (982, 983, 1008, 1012), (935, 936, 986, 985), (936, 954, 995, 986), (963, 928, 974, 973), (937, 955, 996, 987), (938, 956, 997, 989), (940, 957, 998, 991), (942, 958, 999, 993), (928, 929, 975, 974), (943, 930, 977, 976), (959, 944, 988, 1000), (945, 931, 979, 978), (960, 946, 990, 1001), (948, 932, 981, 980), (961, 949, 992, 1002), (951, 933, 983, 982), (962, 952, 994, 1003), (944, 937, 987, 988), (954, 953, 984, 995), (955, 959, 1000, 996), (956, 960, 1001, 997), (957, 961, 1002, 998), (958, 962, 1003, 999), (946, 938, 989, 990), (929, 964, 1004, 975), (953, 935, 985, 984), (930, 965, 1005, 977), (931, 966, 1006, 979), (932, 967, 1007, 981), (933, 968, 1008, 983), (969, 943, 976, 1009), (970, 945, 978, 1010), (971, 948, 980, 1011), (972, 951, 982, 1012), (949, 940, 991, 992), (933, 951, 1023, 1018), (948, 931, 1016, 1022), (953, 934, 923, 1024), (945, 930, 1015, 1021), (963, 935, 1019, 1025), (951, 932, 1017, 1023), (928, 963, 1025, 1013), (935, 953, 1024, 1019), (929, 928, 1013, 1014), (930, 943, 1020, 1015), (931, 945, 1021, 1016), (932, 948, 1022, 1017), (943, 929, 1014, 1020), (942, 968, 1026, 1028), (958, 942, 1028, 1027), (886, 958, 1027, 924), (933, 1018, 1026, 968), (303, 287, 302, 286, 300, 285, 298, 284, 296, 283, 294, 282, 389, 381, 388, 380, 373, 379, 382, 378, 383, 377, 384, 376, 385, 375, 390, 309, 374, 308, 393, 392, 394, 391, 395, 387, 396, 386, 397, 311, 398, 310, 281, 485, 486, 484, 530, 529, 527, 622, 623, 621, 617, 792, 793, 791, 794, 790, 795, 789, 781, 882, 883, 881, 927, 926, 924, 1027, 1028, 1026, 1018, 1023, 1017, 1022, 1016, 1021, 1015, 1020, 1014, 1013, 1025, 1019, 1024, 923, 925, 877, 880, 878, 879, 780, 788, 784, 787, 783, 786, 782, 785, 616, 620, 618, 619, 526, 528, 480, 483, 481, 482, 279)])
me_plane_032.polygons.foreach_set('material_index', [0, 0, 1, 1, 1, 1, 1, 1, 1, 1, 1, 1, 1, 1, 1, 1, 1, 1, 1, 1, 1, 1, 1, 1, 1, 1, 1, 1, 1, 1, 1, 1, 1, 1, 1, 1, 1, 1, 1, 1, 1, 1, 1, 1, 1, 1, 1, 1, 1, 1, 1, 1, 1, 1, 1, 1, 1, 1, 1, 1, 1, 1, 1, 1, 0, 0, 0, 1, 1, 1, 1, 0, 0, 0, 0, 1, 1, 1, 1, 0, 0, 0, 0, 0, 0, 0, 1, 1, 1, 1, 0, 0, 0, 0, 0, 0, 1, 1, 1, 1, 0, 0, 0, 0, 0, 1, 1, 1, 1, 0, 0, 0, 0, 0, 0, 0, 0, 0, 0, 0, 0, 0, 0, 0, 0, 0, 0, 0, 0, 0, 0, 0, 0, 0, 0, 0, 0, 0, 0, 0, 0, 0, 0, 0, 0, 0, 0, 0, 0, 0, 0, 0, 0, 0, 0, 0, 0, 0, 0, 0, 0, 0, 0, 0, 0, 0, 0, 0, 0, 0, 0, 0, 0, 0, 0, 0, 0, 0, 0, 0, 0, 0, 0, 0, 0, 0, 0, 0, 0, 0, 0, 0, 0, 0, 0, 0, 0, 0, 0, 0, 0, 0, 0, 0, 0, 0, 0, 0, 0, 0, 0, 0, 0, 0, 0, 0, 0, 0, 0, 0, 0, 0, 0, 0, 0, 0, 0, 0, 0, 0, 0, 0, 0, 0, 0, 0, 0, 0, 0, 0, 0, 0, 0, 0, 0, 0, 0, 0, 0, 0, 0, 0, 0, 0, 0, 0, 0, 1, 1, 1, 1, 1, 1, 1, 1, 0, 1, 1, 1, 0, 1, 0, 0, 0, 0, 0, 1, 1, 1, 1, 0, 1, 1, 1, 1, 1, 1, 1, 1, 1, 1, 1, 1, 1, 1, 1, 1, 0, 0, 0, 0, 0, 0, 0, 0, 0, 0, 0, 0, 0, 0, 0, 0, 0, 0, 0, 0, 0, 0, 0, 0, 0, 0, 0, 0, 0, 0, 0, 0, 0, 0, 0, 0, 0, 0, 0, 0, 0, 0, 0, 0, 0, 0, 0, 0, 0, 0, 0, 1, 0, 1, 1, 1, 1, 1, 0, 0, 0, 0, 0, 1, 0, 0, 0, 0, 1, 1, 0, 1, 1, 0, 1, 1, 1, 0, 0, 1, 1, 1, 1, 1, 1, 1, 1, 1, 1, 1, 1, 1, 1, 1, 1, 1, 1, 0, 1, 1, 1, 1, 0, 0, 0, 1, 1, 1, 1, 0, 0, 0, 0, 0, 0, 0, 0, 0, 0, 0, 0, 0, 0, 0, 0, 0, 0, 0, 0, 0, 0, 0, 0, 0, 0, 0, 0, 0, 0, 0, 0, 0, 0, 0, 0, 0, 0, 0, 0, 0, 0, 0, 0, 0, 0, 1, 1, 0, 0, 1, 0, 1, 0, 1, 1, 1, 1, 1, 1, 1, 1, 1, 0, 0, 0, 1, 1, 1, 1, 0, 0, 0, 0, 0, 0, 0, 0, 0, 0, 0, 0, 0, 0, 0, 0, 0, 0, 0, 0, 0, 0, 1, 0, 1, 0, 1, 1, 1, 1, 1, 1, 1, 1, 1, 1, 1, 1, 1, 1, 1, 1, 1, 1, 0, 1, 1, 1, 1, 0, 0, 0, 1, 1, 1, 1, 0, 0, 0, 0, 0, 0, 0, 0, 0, 0, 0, 0, 0, 0, 0, 0, 0, 0, 0, 0, 0, 0, 0, 0, 0, 0, 0, 0, 0, 0, 0, 0, 0, 0, 0, 0, 0, 0, 0, 0, 0, 0, 0, 0, 0, 0, 1, 1, 0, 0, 1, 0, 1, 0, 0, 0, 1, 1, 1, 1, 1, 1, 1, 1, 1, 1, 1, 1, 1, 1, 1, 1, 1, 1, 1, 1, 1, 1, 1, 1, 1, 1, 1, 1, 1, 1, 1, 1, 1, 1, 1, 1, 0, 0, 0, 0, 1, 1, 1, 1, 0, 0, 0, 0, 0, 0, 1, 1, 1, 1, 0, 0, 0, 0, 1, 1, 1, 1, 0, 0, 0, 0, 0, 1, 1, 1, 1, 0, 0, 0, 0, 0, 0, 0, 0, 0, 0, 0, 0, 0, 0, 0, 0, 0, 0, 0, 0, 0, 0, 0, 0, 0, 0, 0, 0, 0, 0, 0, 0, 0, 0, 0, 0, 0, 0, 0, 0, 0, 0, 0, 0, 0, 0, 0, 0, 0, 0, 0, 0, 0, 0, 0, 0, 0, 0, 0, 0, 0, 0, 0, 0, 0, 0, 0, 0, 0, 0, 0, 0, 0, 0, 0, 0, 0, 0, 0, 1, 1, 1, 1, 0, 0, 0, 0, 0, 1, 0, 0, 1, 1, 1, 0, 1, 1, 1, 1, 1, 1, 1, 1, 1, 1, 1, 1, 1, 1, 1, 1, 1, 1, 0, 1, 1, 1, 1, 0, 0, 0, 1, 1, 1, 1, 0, 0, 0, 0, 0, 0, 0, 0, 0, 0, 0, 0, 0, 0, 0, 0, 0, 0, 0, 0, 0, 0, 0, 0, 0, 0, 0, 0, 0, 0, 0, 0, 0, 0, 0, 0, 0, 0, 0, 0, 0, 0, 0, 0, 0, 0, 1, 1, 0, 0, 1, 0, 1, 0, 1, 1, 1, 1, 1, 1, 1, 1, 1, 0, 0, 0, 1, 1, 1, 1, 0, 0, 0, 0, 0, 0, 0, 0, 0, 0, 0, 0, 0, 0, 0, 0, 0, 0, 0, 0, 0, 0, 1, 0, 1, 0, 1, 1, 1, 1, 1, 1, 1, 1, 1, 1, 1, 1, 1, 1, 1, 1, 1, 1, 0, 1, 1, 1, 1, 0, 0, 0, 1, 1, 1, 1, 0, 0, 0, 0, 0, 0, 0, 0, 0, 0, 0, 0, 0, 0, 0, 0, 0, 0, 0, 0, 0, 0, 0, 0, 0, 0, 0, 0, 0, 0, 0, 0, 0, 0, 0, 0, 0, 0, 0, 0, 0, 0, 0, 0, 0, 0, 0, 1, 1, 1, 1, 1, 0, 0, 0, 0, 0, 0, 1, 1, 0, 1, 0, 0])
me_plane_032.materials.append(mat_material_009)
me_plane_032.materials.append(mat_material_013)
me_plane_032.use_remesh_preserve_volume = False
me_plane_032.use_remesh_preserve_attributes = False
me_plane_032.use_mirror_vertex_groups = False
me_plane_032.update()

# ---- objects
ob_plane_012 = bpy.data.objects.new('Plane.012', me_plane_032)

# ---- transforms, parenting, visibility, modifiers, constraints
ob_plane_012.location = (0.004007, -0.07328, 0.2168)
ob_plane_012.scale = (0.3359, 0.3359, 0.3359)
ob_plane_012.lineart.crease_threshold = 0.0

# ---- collection membership
col_collection_7.objects.link(ob_plane_012)

# ---- scene / render settings (as saved in the file)
scene.frame_start = 1; scene.frame_end = 250; scene.frame_set(0)
scene.render.engine = 'BLENDER_EEVEE_NEXT'
scene.render.resolution_percentage = 50
scene.render.dither_intensity = 0.0
scene.cycles.use_denoising = False
scene.cycles.samples = 128
scene.cycles.sampling_pattern = 'TABULATED_SOBOL'
scene.cycles.use_adaptive_sampling = False
scene.cycles.use_light_tree = False
scene.cycles.blur_glossy = 0.0
scene.cycles.sample_clamp_indirect = 0.0
scene.view_settings.view_transform = 'Standard'
bpy.context.view_layer.update()

# ---- added for rendering (the .blend has no active camera and no usable light): camera, sun
cam_auto = bpy.data.cameras.new('AutoCamera')
cam_auto.lens = 50.0
cam_auto.sensor_width = 36.0
cam_auto.clip_end = 1000.0
ob_auto_camera = bpy.data.objects.new('AutoCamera', cam_auto)
scene.collection.objects.link(ob_auto_camera)
ob_auto_camera.location = (2.02502, -3.20441, 1.90423)
ob_auto_camera.rotation_euler = (1.09748, -7.21219e-08, 0.694738)
scene.camera = ob_auto_camera
light_auto_sun = bpy.data.lights.new('AutoSun', 'SUN')
light_auto_sun.energy = 3.0
light_auto_sun.angle = 0.0523599
ob_auto_sun = bpy.data.objects.new('AutoSun', light_auto_sun)
scene.collection.objects.link(ob_auto_sun)
ob_auto_sun.rotation_euler = (0.872665, 0.174533, 0.523599)
bpy.context.view_layer.update()
